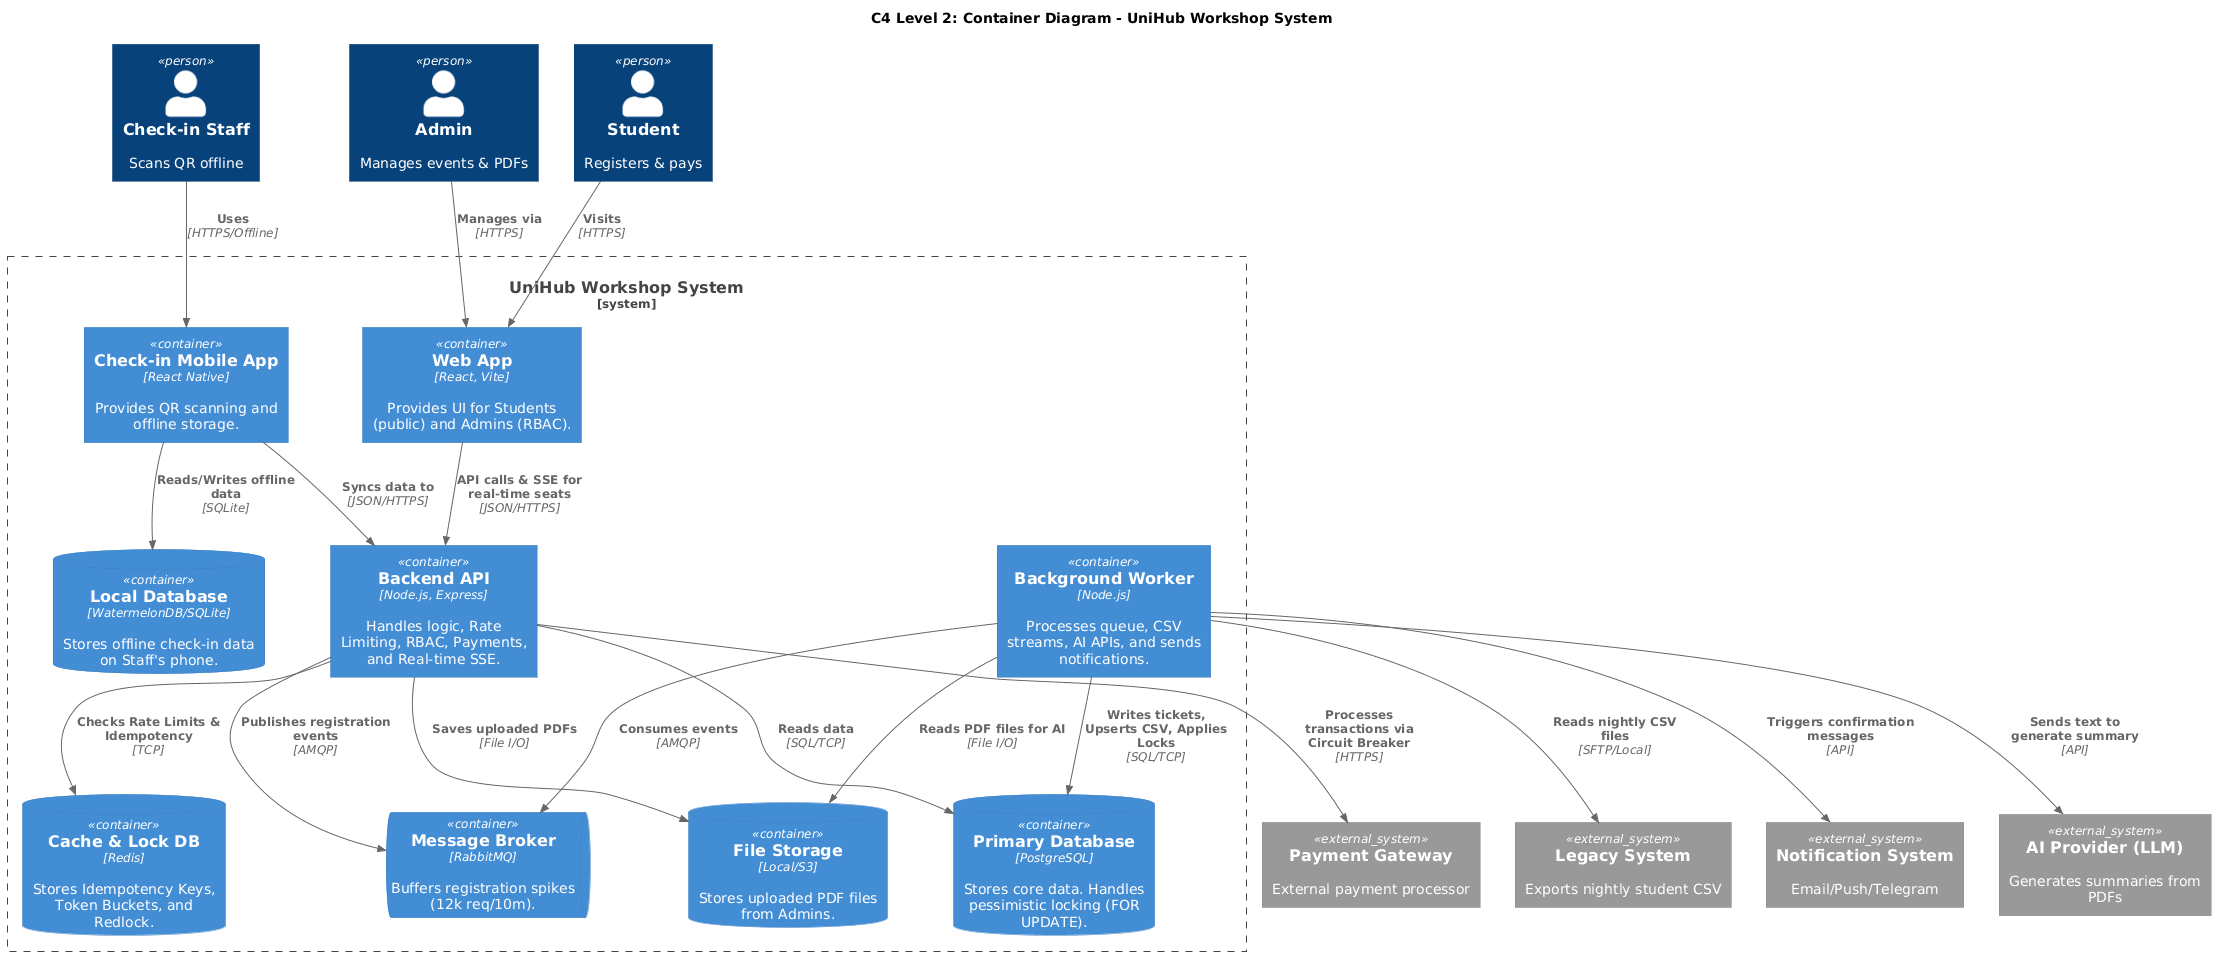

The diagram above was rendered by PlantUML. Its source (embedded in the PNG):
@startuml
!include https://raw.githubusercontent.com/plantuml-stdlib/C4-PlantUML/master/C4_Container.puml

title C4 Level 2: Container Diagram - UniHub Workshop System

Person(student, "Student", "Registers & pays")
Person(admin, "Admin", "Manages events & PDFs")
Person(staff, "Check-in Staff", "Scans QR offline")

System_Boundary(c1, "UniHub Workshop System") {
    Container(web_app, "Web App", "React, Vite", "Provides UI for Students (public) and Admins (RBAC).")
    Container(mobile_app, "Check-in Mobile App", "React Native", "Provides QR scanning and offline storage.")
    
    Container(api_gateway, "Backend API", "Node.js, Express", "Handles logic, Rate Limiting, RBAC, Payments, and Real-time SSE.")
    Container(worker, "Background Worker", "Node.js", "Processes queue, CSV streams, AI APIs, and sends notifications.")
    
    ContainerDb(db, "Primary Database", "PostgreSQL", "Stores core data. Handles pessimistic locking (FOR UPDATE).")
    ContainerDb(redis, "Cache & Lock DB", "Redis", "Stores Idempotency Keys, Token Buckets, and Redlock.")
    ContainerQueue(queue, "Message Broker", "RabbitMQ", "Buffers registration spikes (12k req/10m).")
    ContainerDb(file_store, "File Storage", "Local/S3", "Stores uploaded PDF files from Admins.")
    ContainerDb(local_db, "Local Database", "WatermelonDB/SQLite", "Stores offline check-in data on Staff's phone.")
}

System_Ext(payment_gw, "Payment Gateway", "External payment processor")
System_Ext(noti_sys, "Notification System", "Email/Push/Telegram")
System_Ext(ai_provider, "AI Provider (LLM)", "Generates summaries from PDFs")
System_Ext(legacy_sys, "Legacy System", "Exports nightly student CSV")

Rel(student, web_app, "Visits", "HTTPS")
Rel(admin, web_app, "Manages via", "HTTPS")
Rel(staff, mobile_app, "Uses", "HTTPS/Offline")

Rel(web_app, api_gateway, "API calls & SSE for real-time seats", "JSON/HTTPS")
Rel(mobile_app, api_gateway, "Syncs data to", "JSON/HTTPS")
Rel(mobile_app, local_db, "Reads/Writes offline data", "SQLite")

Rel(api_gateway, redis, "Checks Rate Limits & Idempotency", "TCP")
Rel(api_gateway, queue, "Publishes registration events", "AMQP")
Rel(api_gateway, file_store, "Saves uploaded PDFs", "File I/O")
Rel(api_gateway, db, "Reads data", "SQL/TCP")
Rel(api_gateway, payment_gw, "Processes transactions via Circuit Breaker", "HTTPS")

Rel(worker, queue, "Consumes events", "AMQP")
Rel(worker, db, "Writes tickets, Upserts CSV, Applies Locks", "SQL/TCP")
Rel(worker, file_store, "Reads PDF files for AI", "File I/O")

' Connect Worker to all 3 remaining external systems
Rel(worker, noti_sys, "Triggers confirmation messages", "API")
Rel(worker, ai_provider, "Sends text to generate summary", "API")
Rel(worker, legacy_sys, "Reads nightly CSV files", "SFTP/Local")
@enduml